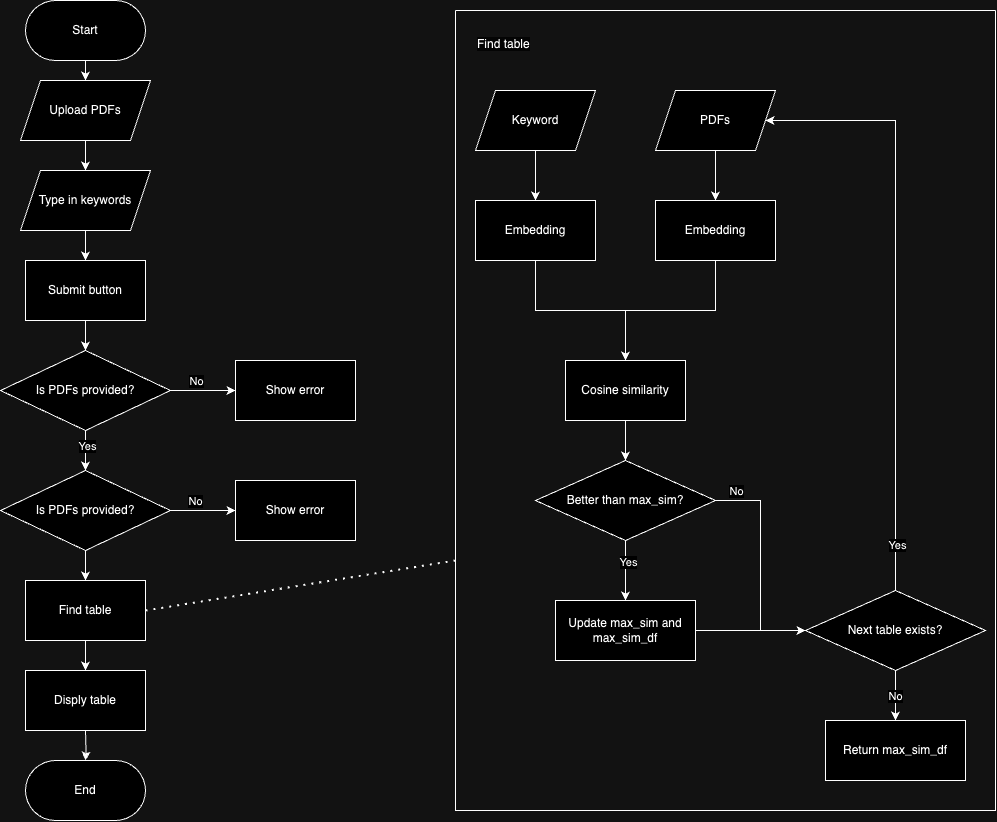

The diagram above was exported from draw.io. Its source (the exported page's mxGraphModel, read from the mxfile embedded in the PNG):
<mxGraphModel dx="1466" dy="980" grid="1" gridSize="10" guides="1" tooltips="1" connect="1" arrows="1" fold="1" page="1" pageScale="1" pageWidth="850" pageHeight="1100" math="0" shadow="0">
  <root>
    <mxCell id="0" />
    <mxCell id="1" parent="0" />
    <mxCell id="prkggS0jTdYbq1sVmJWJ-8" value="" style="edgeStyle=orthogonalEdgeStyle;rounded=0;orthogonalLoop=1;jettySize=auto;html=1;" edge="1" parent="1" source="prkggS0jTdYbq1sVmJWJ-4" target="prkggS0jTdYbq1sVmJWJ-7">
      <mxGeometry relative="1" as="geometry" />
    </mxCell>
    <mxCell id="prkggS0jTdYbq1sVmJWJ-4" value="Submit button" style="rounded=0;whiteSpace=wrap;html=1;" vertex="1" parent="1">
      <mxGeometry x="150" y="320" width="120" height="60" as="geometry" />
    </mxCell>
    <mxCell id="prkggS0jTdYbq1sVmJWJ-10" value="" style="edgeStyle=orthogonalEdgeStyle;rounded=0;orthogonalLoop=1;jettySize=auto;html=1;" edge="1" parent="1" source="prkggS0jTdYbq1sVmJWJ-7" target="prkggS0jTdYbq1sVmJWJ-9">
      <mxGeometry relative="1" as="geometry" />
    </mxCell>
    <mxCell id="prkggS0jTdYbq1sVmJWJ-11" value="No" style="edgeLabel;html=1;align=center;verticalAlign=middle;resizable=0;points=[];" vertex="1" connectable="0" parent="prkggS0jTdYbq1sVmJWJ-10">
      <mxGeometry x="0.2308" y="-2" relative="1" as="geometry">
        <mxPoint x="-15" y="-12" as="offset" />
      </mxGeometry>
    </mxCell>
    <mxCell id="prkggS0jTdYbq1sVmJWJ-13" value="" style="edgeStyle=orthogonalEdgeStyle;rounded=0;orthogonalLoop=1;jettySize=auto;html=1;" edge="1" parent="1" source="prkggS0jTdYbq1sVmJWJ-7" target="prkggS0jTdYbq1sVmJWJ-12">
      <mxGeometry relative="1" as="geometry" />
    </mxCell>
    <mxCell id="prkggS0jTdYbq1sVmJWJ-17" value="Yes" style="edgeLabel;html=1;align=center;verticalAlign=middle;resizable=0;points=[];" vertex="1" connectable="0" parent="prkggS0jTdYbq1sVmJWJ-13">
      <mxGeometry x="-0.2" y="1" relative="1" as="geometry">
        <mxPoint as="offset" />
      </mxGeometry>
    </mxCell>
    <mxCell id="prkggS0jTdYbq1sVmJWJ-7" value="Is PDFs provided?" style="rhombus;whiteSpace=wrap;html=1;" vertex="1" parent="1">
      <mxGeometry x="125" y="410" width="170" height="80" as="geometry" />
    </mxCell>
    <mxCell id="prkggS0jTdYbq1sVmJWJ-9" value="Show error" style="rounded=0;whiteSpace=wrap;html=1;" vertex="1" parent="1">
      <mxGeometry x="360" y="420" width="120" height="60" as="geometry" />
    </mxCell>
    <mxCell id="prkggS0jTdYbq1sVmJWJ-15" value="" style="edgeStyle=orthogonalEdgeStyle;rounded=0;orthogonalLoop=1;jettySize=auto;html=1;" edge="1" parent="1" source="prkggS0jTdYbq1sVmJWJ-12" target="prkggS0jTdYbq1sVmJWJ-14">
      <mxGeometry relative="1" as="geometry" />
    </mxCell>
    <mxCell id="prkggS0jTdYbq1sVmJWJ-16" value="No" style="edgeLabel;html=1;align=center;verticalAlign=middle;resizable=0;points=[];" vertex="1" connectable="0" parent="prkggS0jTdYbq1sVmJWJ-15">
      <mxGeometry x="-0.2615" y="2" relative="1" as="geometry">
        <mxPoint y="-8" as="offset" />
      </mxGeometry>
    </mxCell>
    <mxCell id="prkggS0jTdYbq1sVmJWJ-19" value="" style="edgeStyle=orthogonalEdgeStyle;rounded=0;orthogonalLoop=1;jettySize=auto;html=1;" edge="1" parent="1" source="prkggS0jTdYbq1sVmJWJ-12" target="prkggS0jTdYbq1sVmJWJ-18">
      <mxGeometry relative="1" as="geometry" />
    </mxCell>
    <mxCell id="prkggS0jTdYbq1sVmJWJ-12" value="Is PDFs provided?" style="rhombus;whiteSpace=wrap;html=1;" vertex="1" parent="1">
      <mxGeometry x="125" y="530" width="170" height="80" as="geometry" />
    </mxCell>
    <mxCell id="prkggS0jTdYbq1sVmJWJ-14" value="Show error" style="rounded=0;whiteSpace=wrap;html=1;" vertex="1" parent="1">
      <mxGeometry x="360" y="540" width="120" height="60" as="geometry" />
    </mxCell>
    <mxCell id="prkggS0jTdYbq1sVmJWJ-31" value="" style="edgeStyle=orthogonalEdgeStyle;rounded=0;orthogonalLoop=1;jettySize=auto;html=1;" edge="1" parent="1" source="prkggS0jTdYbq1sVmJWJ-18">
      <mxGeometry relative="1" as="geometry">
        <mxPoint x="210" y="730" as="targetPoint" />
      </mxGeometry>
    </mxCell>
    <mxCell id="prkggS0jTdYbq1sVmJWJ-18" value="Find table" style="rounded=0;whiteSpace=wrap;html=1;" vertex="1" parent="1">
      <mxGeometry x="150" y="640" width="120" height="60" as="geometry" />
    </mxCell>
    <mxCell id="prkggS0jTdYbq1sVmJWJ-32" value="" style="edgeStyle=orthogonalEdgeStyle;rounded=0;orthogonalLoop=1;jettySize=auto;html=1;" edge="1" parent="1" source="prkggS0jTdYbq1sVmJWJ-25" target="prkggS0jTdYbq1sVmJWJ-26">
      <mxGeometry relative="1" as="geometry" />
    </mxCell>
    <mxCell id="prkggS0jTdYbq1sVmJWJ-25" value="Upload PDFs" style="shape=parallelogram;perimeter=parallelogramPerimeter;whiteSpace=wrap;html=1;fixedSize=1;" vertex="1" parent="1">
      <mxGeometry x="145" y="140" width="130" height="60" as="geometry" />
    </mxCell>
    <mxCell id="prkggS0jTdYbq1sVmJWJ-33" value="" style="edgeStyle=orthogonalEdgeStyle;rounded=0;orthogonalLoop=1;jettySize=auto;html=1;" edge="1" parent="1" source="prkggS0jTdYbq1sVmJWJ-26" target="prkggS0jTdYbq1sVmJWJ-4">
      <mxGeometry relative="1" as="geometry" />
    </mxCell>
    <mxCell id="prkggS0jTdYbq1sVmJWJ-26" value="Type in keywords" style="shape=parallelogram;perimeter=parallelogramPerimeter;whiteSpace=wrap;html=1;fixedSize=1;" vertex="1" parent="1">
      <mxGeometry x="145" y="230" width="130" height="60" as="geometry" />
    </mxCell>
    <mxCell id="prkggS0jTdYbq1sVmJWJ-38" value="" style="edgeStyle=orthogonalEdgeStyle;rounded=0;orthogonalLoop=1;jettySize=auto;html=1;" edge="1" parent="1" target="prkggS0jTdYbq1sVmJWJ-37">
      <mxGeometry relative="1" as="geometry">
        <mxPoint x="210" y="790" as="sourcePoint" />
      </mxGeometry>
    </mxCell>
    <mxCell id="prkggS0jTdYbq1sVmJWJ-35" value="" style="edgeStyle=orthogonalEdgeStyle;rounded=0;orthogonalLoop=1;jettySize=auto;html=1;" edge="1" parent="1" source="prkggS0jTdYbq1sVmJWJ-34" target="prkggS0jTdYbq1sVmJWJ-25">
      <mxGeometry relative="1" as="geometry" />
    </mxCell>
    <mxCell id="prkggS0jTdYbq1sVmJWJ-34" value="Start" style="rounded=1;whiteSpace=wrap;html=1;arcSize=50;" vertex="1" parent="1">
      <mxGeometry x="150" y="60" width="120" height="60" as="geometry" />
    </mxCell>
    <mxCell id="prkggS0jTdYbq1sVmJWJ-37" value="End" style="rounded=1;whiteSpace=wrap;html=1;arcSize=50;" vertex="1" parent="1">
      <mxGeometry x="150" y="820" width="120" height="60" as="geometry" />
    </mxCell>
    <mxCell id="prkggS0jTdYbq1sVmJWJ-39" value="Disply table" style="rounded=0;whiteSpace=wrap;html=1;" vertex="1" parent="1">
      <mxGeometry x="150" y="730" width="120" height="60" as="geometry" />
    </mxCell>
    <mxCell id="prkggS0jTdYbq1sVmJWJ-65" value="" style="swimlane;startSize=0;" vertex="1" parent="1">
      <mxGeometry x="580" y="70" width="540" height="800" as="geometry" />
    </mxCell>
    <mxCell id="prkggS0jTdYbq1sVmJWJ-43" value="Keyword" style="shape=parallelogram;perimeter=parallelogramPerimeter;whiteSpace=wrap;html=1;fixedSize=1;" vertex="1" parent="prkggS0jTdYbq1sVmJWJ-65">
      <mxGeometry x="20" y="80" width="120" height="60" as="geometry" />
    </mxCell>
    <mxCell id="prkggS0jTdYbq1sVmJWJ-44" value="PDFs" style="shape=parallelogram;perimeter=parallelogramPerimeter;whiteSpace=wrap;html=1;fixedSize=1;" vertex="1" parent="prkggS0jTdYbq1sVmJWJ-65">
      <mxGeometry x="200" y="80" width="120" height="60" as="geometry" />
    </mxCell>
    <mxCell id="prkggS0jTdYbq1sVmJWJ-45" value="Embedding" style="rounded=0;whiteSpace=wrap;html=1;" vertex="1" parent="prkggS0jTdYbq1sVmJWJ-65">
      <mxGeometry x="20" y="190" width="120" height="60" as="geometry" />
    </mxCell>
    <mxCell id="prkggS0jTdYbq1sVmJWJ-48" value="" style="edgeStyle=orthogonalEdgeStyle;rounded=0;orthogonalLoop=1;jettySize=auto;html=1;" edge="1" parent="prkggS0jTdYbq1sVmJWJ-65" source="prkggS0jTdYbq1sVmJWJ-43" target="prkggS0jTdYbq1sVmJWJ-45">
      <mxGeometry relative="1" as="geometry" />
    </mxCell>
    <mxCell id="prkggS0jTdYbq1sVmJWJ-46" value="Embedding" style="rounded=0;whiteSpace=wrap;html=1;" vertex="1" parent="prkggS0jTdYbq1sVmJWJ-65">
      <mxGeometry x="200" y="190" width="120" height="60" as="geometry" />
    </mxCell>
    <mxCell id="prkggS0jTdYbq1sVmJWJ-49" value="" style="edgeStyle=orthogonalEdgeStyle;rounded=0;orthogonalLoop=1;jettySize=auto;html=1;" edge="1" parent="prkggS0jTdYbq1sVmJWJ-65" source="prkggS0jTdYbq1sVmJWJ-44" target="prkggS0jTdYbq1sVmJWJ-46">
      <mxGeometry relative="1" as="geometry" />
    </mxCell>
    <mxCell id="prkggS0jTdYbq1sVmJWJ-47" value="Cosine similarity" style="rounded=0;whiteSpace=wrap;html=1;" vertex="1" parent="prkggS0jTdYbq1sVmJWJ-65">
      <mxGeometry x="110" y="350" width="120" height="60" as="geometry" />
    </mxCell>
    <mxCell id="prkggS0jTdYbq1sVmJWJ-50" value="" style="edgeStyle=orthogonalEdgeStyle;rounded=0;orthogonalLoop=1;jettySize=auto;html=1;" edge="1" parent="prkggS0jTdYbq1sVmJWJ-65" source="prkggS0jTdYbq1sVmJWJ-45" target="prkggS0jTdYbq1sVmJWJ-47">
      <mxGeometry relative="1" as="geometry" />
    </mxCell>
    <mxCell id="prkggS0jTdYbq1sVmJWJ-51" value="" style="edgeStyle=orthogonalEdgeStyle;rounded=0;orthogonalLoop=1;jettySize=auto;html=1;" edge="1" parent="prkggS0jTdYbq1sVmJWJ-65" source="prkggS0jTdYbq1sVmJWJ-46" target="prkggS0jTdYbq1sVmJWJ-47">
      <mxGeometry relative="1" as="geometry" />
    </mxCell>
    <mxCell id="prkggS0jTdYbq1sVmJWJ-75" style="edgeStyle=orthogonalEdgeStyle;rounded=0;orthogonalLoop=1;jettySize=auto;html=1;entryX=0;entryY=0.5;entryDx=0;entryDy=0;" edge="1" parent="prkggS0jTdYbq1sVmJWJ-65" source="prkggS0jTdYbq1sVmJWJ-52" target="prkggS0jTdYbq1sVmJWJ-56">
      <mxGeometry relative="1" as="geometry" />
    </mxCell>
    <mxCell id="prkggS0jTdYbq1sVmJWJ-76" value="No" style="edgeLabel;html=1;align=center;verticalAlign=middle;resizable=0;points=[];" vertex="1" connectable="0" parent="prkggS0jTdYbq1sVmJWJ-75">
      <mxGeometry x="-0.6588" y="3" relative="1" as="geometry">
        <mxPoint x="-17" y="-7" as="offset" />
      </mxGeometry>
    </mxCell>
    <mxCell id="prkggS0jTdYbq1sVmJWJ-52" value="Better than&amp;nbsp;max_sim?" style="rhombus;whiteSpace=wrap;html=1;" vertex="1" parent="prkggS0jTdYbq1sVmJWJ-65">
      <mxGeometry x="80" y="450" width="180" height="80" as="geometry" />
    </mxCell>
    <mxCell id="prkggS0jTdYbq1sVmJWJ-53" value="" style="edgeStyle=orthogonalEdgeStyle;rounded=0;orthogonalLoop=1;jettySize=auto;html=1;" edge="1" parent="prkggS0jTdYbq1sVmJWJ-65" source="prkggS0jTdYbq1sVmJWJ-47" target="prkggS0jTdYbq1sVmJWJ-52">
      <mxGeometry relative="1" as="geometry" />
    </mxCell>
    <mxCell id="prkggS0jTdYbq1sVmJWJ-77" style="edgeStyle=orthogonalEdgeStyle;rounded=0;orthogonalLoop=1;jettySize=auto;html=1;entryX=0;entryY=0.5;entryDx=0;entryDy=0;" edge="1" parent="prkggS0jTdYbq1sVmJWJ-65" source="prkggS0jTdYbq1sVmJWJ-54" target="prkggS0jTdYbq1sVmJWJ-56">
      <mxGeometry relative="1" as="geometry" />
    </mxCell>
    <mxCell id="prkggS0jTdYbq1sVmJWJ-54" value="Update max_sim and&lt;br&gt;max_sim_df" style="rounded=0;whiteSpace=wrap;html=1;" vertex="1" parent="prkggS0jTdYbq1sVmJWJ-65">
      <mxGeometry x="100" y="590" width="140" height="60" as="geometry" />
    </mxCell>
    <mxCell id="prkggS0jTdYbq1sVmJWJ-55" value="" style="edgeStyle=orthogonalEdgeStyle;rounded=0;orthogonalLoop=1;jettySize=auto;html=1;" edge="1" parent="prkggS0jTdYbq1sVmJWJ-65" source="prkggS0jTdYbq1sVmJWJ-52" target="prkggS0jTdYbq1sVmJWJ-54">
      <mxGeometry relative="1" as="geometry" />
    </mxCell>
    <mxCell id="prkggS0jTdYbq1sVmJWJ-59" value="Yes" style="edgeLabel;html=1;align=center;verticalAlign=middle;resizable=0;points=[];" vertex="1" connectable="0" parent="prkggS0jTdYbq1sVmJWJ-55">
      <mxGeometry x="-0.28" y="2" relative="1" as="geometry">
        <mxPoint as="offset" />
      </mxGeometry>
    </mxCell>
    <mxCell id="prkggS0jTdYbq1sVmJWJ-74" value="No" style="edgeStyle=orthogonalEdgeStyle;rounded=0;orthogonalLoop=1;jettySize=auto;html=1;" edge="1" parent="prkggS0jTdYbq1sVmJWJ-65" source="prkggS0jTdYbq1sVmJWJ-56" target="prkggS0jTdYbq1sVmJWJ-63">
      <mxGeometry relative="1" as="geometry" />
    </mxCell>
    <mxCell id="prkggS0jTdYbq1sVmJWJ-78" style="edgeStyle=orthogonalEdgeStyle;rounded=0;orthogonalLoop=1;jettySize=auto;html=1;entryX=1;entryY=0.5;entryDx=0;entryDy=0;" edge="1" parent="prkggS0jTdYbq1sVmJWJ-65" source="prkggS0jTdYbq1sVmJWJ-56" target="prkggS0jTdYbq1sVmJWJ-44">
      <mxGeometry relative="1" as="geometry">
        <Array as="points">
          <mxPoint x="440" y="110" />
        </Array>
      </mxGeometry>
    </mxCell>
    <mxCell id="prkggS0jTdYbq1sVmJWJ-79" value="Yes" style="edgeLabel;html=1;align=center;verticalAlign=middle;resizable=0;points=[];" vertex="1" connectable="0" parent="prkggS0jTdYbq1sVmJWJ-78">
      <mxGeometry x="-0.8455" y="-1" relative="1" as="geometry">
        <mxPoint as="offset" />
      </mxGeometry>
    </mxCell>
    <mxCell id="prkggS0jTdYbq1sVmJWJ-56" value="Next table exists?" style="rhombus;whiteSpace=wrap;html=1;" vertex="1" parent="prkggS0jTdYbq1sVmJWJ-65">
      <mxGeometry x="350" y="580" width="180" height="80" as="geometry" />
    </mxCell>
    <mxCell id="prkggS0jTdYbq1sVmJWJ-63" value="Return max_sim_df" style="rounded=0;whiteSpace=wrap;html=1;" vertex="1" parent="prkggS0jTdYbq1sVmJWJ-65">
      <mxGeometry x="370" y="710" width="140" height="60" as="geometry" />
    </mxCell>
    <mxCell id="prkggS0jTdYbq1sVmJWJ-67" value="&lt;span style=&quot;color: rgb(0, 0, 0); font-family: Helvetica; font-size: 12px; font-style: normal; font-variant-ligatures: normal; font-variant-caps: normal; font-weight: 400; letter-spacing: normal; orphans: 2; text-align: center; text-indent: 0px; text-transform: none; widows: 2; word-spacing: 0px; -webkit-text-stroke-width: 0px; background-color: rgb(251, 251, 251); text-decoration-thickness: initial; text-decoration-style: initial; text-decoration-color: initial; float: none; display: inline !important;&quot;&gt;Find table&lt;/span&gt;" style="text;whiteSpace=wrap;html=1;" vertex="1" parent="prkggS0jTdYbq1sVmJWJ-65">
      <mxGeometry x="20" y="20" width="90" height="40" as="geometry" />
    </mxCell>
    <mxCell id="prkggS0jTdYbq1sVmJWJ-66" value="" style="endArrow=none;dashed=1;html=1;dashPattern=1 3;strokeWidth=2;rounded=0;exitX=1;exitY=0.5;exitDx=0;exitDy=0;" edge="1" parent="1" source="prkggS0jTdYbq1sVmJWJ-18">
      <mxGeometry width="50" height="50" relative="1" as="geometry">
        <mxPoint x="450" y="480" as="sourcePoint" />
        <mxPoint x="580" y="620" as="targetPoint" />
      </mxGeometry>
    </mxCell>
  </root>
</mxGraphModel>